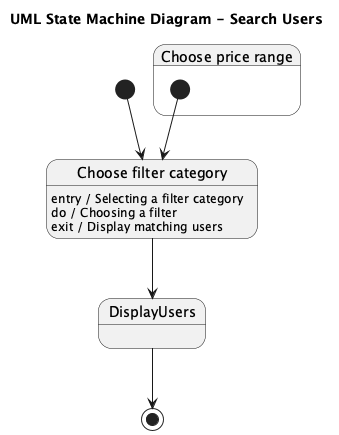

The diagram above was rendered by PlantUML. Its source (embedded in the PNG):
@startuml
title UML State Machine Diagram - Search Users

[*] --> ChooseFilter

state "Choose filter category" as ChooseFilter {
    ChooseFilter : entry / Selecting a filter category
    ChooseFilter : do / Choosing a filter
    ChooseFilter : exit / Display matching users
}

state "Choose price range" as ChoosePriceRange {
    [*] --> ChooseFilter
}

ChooseFilter --> DisplayUsers
DisplayUsers --> [*]
@enduml